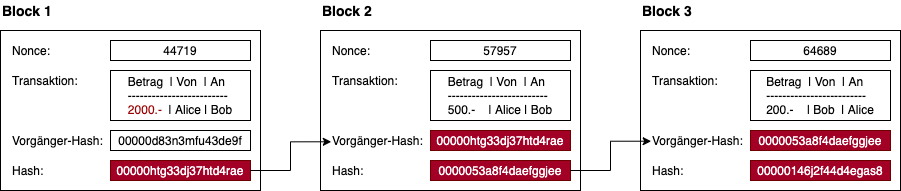

The diagram above was exported from draw.io. Its source (the exported page's mxGraphModel, read from the mxfile embedded in the PNG):
<mxGraphModel dx="358" dy="225" grid="1" gridSize="10" guides="1" tooltips="1" connect="1" arrows="1" fold="1" page="1" pageScale="1" pageWidth="1169" pageHeight="827" math="0" shadow="0">
  <root>
    <mxCell id="0" />
    <mxCell id="1" parent="0" />
    <mxCell id="2" value="" style="rounded=0;whiteSpace=wrap;html=1;align=left;" parent="1" vertex="1">
      <mxGeometry x="135" y="290" width="260" height="160" as="geometry" />
    </mxCell>
    <mxCell id="3" value="&lt;font size=&quot;1&quot;&gt;&lt;b style=&quot;font-size: 14px&quot;&gt;Block 1&lt;/b&gt;&lt;/font&gt;" style="text;html=1;align=left;verticalAlign=middle;resizable=0;points=[];autosize=1;strokeColor=none;fontSize=10;" parent="1" vertex="1">
      <mxGeometry x="135" y="260" width="70" height="20" as="geometry" />
    </mxCell>
    <mxCell id="4" value="&lt;font style=&quot;font-size: 12px&quot;&gt;44719&lt;/font&gt;" style="rounded=0;whiteSpace=wrap;html=1;" parent="1" vertex="1">
      <mxGeometry x="245" y="300" width="140" height="20" as="geometry" />
    </mxCell>
    <mxCell id="5" value="Nonce:" style="text;html=1;align=left;verticalAlign=middle;resizable=0;points=[];autosize=1;strokeColor=none;" parent="1" vertex="1">
      <mxGeometry x="145" y="300" width="50" height="20" as="geometry" />
    </mxCell>
    <mxCell id="6" value="Transaktion:" style="text;html=1;align=left;verticalAlign=middle;resizable=0;points=[];autosize=1;strokeColor=none;" parent="1" vertex="1">
      <mxGeometry x="145" y="330" width="80" height="20" as="geometry" />
    </mxCell>
    <mxCell id="7" value="Vorgänger-Hash:" style="text;html=1;align=left;verticalAlign=middle;resizable=0;points=[];autosize=1;strokeColor=none;" parent="1" vertex="1">
      <mxGeometry x="145" y="390" width="110" height="20" as="geometry" />
    </mxCell>
    <mxCell id="8" value="Hash:" style="text;html=1;align=left;verticalAlign=middle;resizable=0;points=[];autosize=1;strokeColor=none;" parent="1" vertex="1">
      <mxGeometry x="145" y="420" width="50" height="20" as="geometry" />
    </mxCell>
    <mxCell id="9" value="&lt;div style=&quot;text-align: left&quot;&gt;&lt;span&gt;Betrag&amp;nbsp; | Von&amp;nbsp; | An&lt;/span&gt;&lt;/div&gt;&lt;div style=&quot;text-align: left&quot;&gt;&lt;span&gt;-------------------------&lt;/span&gt;&lt;/div&gt;&lt;font color=&quot;#990000&quot;&gt;2000.-&lt;/font&gt;&lt;font color=&quot;#ff4124&quot;&gt;&amp;nbsp;&lt;/font&gt; | Alice | Bob" style="rounded=0;whiteSpace=wrap;html=1;" parent="1" vertex="1">
      <mxGeometry x="245" y="330" width="140" height="50" as="geometry" />
    </mxCell>
    <mxCell id="10" value="&lt;font style=&quot;font-size: 12px&quot;&gt;00000d83n3mfu43de9f&lt;/font&gt;" style="rounded=0;whiteSpace=wrap;html=1;" parent="1" vertex="1">
      <mxGeometry x="245" y="390" width="140" height="20" as="geometry" />
    </mxCell>
    <mxCell id="11" value="00000htg33dj37htd4rae" style="rounded=0;whiteSpace=wrap;html=1;fillColor=#a20025;strokeColor=#6F0000;fontColor=#ffffff;" parent="1" vertex="1">
      <mxGeometry x="245" y="420" width="140" height="20" as="geometry" />
    </mxCell>
    <mxCell id="12" value="" style="rounded=0;whiteSpace=wrap;html=1;align=left;" parent="1" vertex="1">
      <mxGeometry x="455" y="290" width="260" height="160" as="geometry" />
    </mxCell>
    <mxCell id="13" value="&lt;font size=&quot;1&quot;&gt;&lt;b style=&quot;font-size: 14px&quot;&gt;Block 2&lt;/b&gt;&lt;/font&gt;" style="text;html=1;align=left;verticalAlign=middle;resizable=0;points=[];autosize=1;strokeColor=none;fontSize=10;" parent="1" vertex="1">
      <mxGeometry x="455" y="260" width="70" height="20" as="geometry" />
    </mxCell>
    <mxCell id="14" value="&lt;font style=&quot;font-size: 12px&quot;&gt;57957&lt;/font&gt;" style="rounded=0;whiteSpace=wrap;html=1;" parent="1" vertex="1">
      <mxGeometry x="565" y="300" width="140" height="20" as="geometry" />
    </mxCell>
    <mxCell id="15" value="Nonce:" style="text;html=1;align=left;verticalAlign=middle;resizable=0;points=[];autosize=1;strokeColor=none;" parent="1" vertex="1">
      <mxGeometry x="465" y="300" width="50" height="20" as="geometry" />
    </mxCell>
    <mxCell id="16" value="Transaktion:" style="text;html=1;align=left;verticalAlign=middle;resizable=0;points=[];autosize=1;strokeColor=none;" parent="1" vertex="1">
      <mxGeometry x="465" y="330" width="80" height="20" as="geometry" />
    </mxCell>
    <mxCell id="17" value="Vorgänger-Hash:" style="text;html=1;align=left;verticalAlign=middle;resizable=0;points=[];autosize=1;strokeColor=none;" parent="1" vertex="1">
      <mxGeometry x="465" y="390" width="110" height="20" as="geometry" />
    </mxCell>
    <mxCell id="18" value="Hash:" style="text;html=1;align=left;verticalAlign=middle;resizable=0;points=[];autosize=1;strokeColor=none;" parent="1" vertex="1">
      <mxGeometry x="465" y="420" width="50" height="20" as="geometry" />
    </mxCell>
    <mxCell id="19" value="&lt;div style=&quot;text-align: left&quot;&gt;&lt;span&gt;Betrag&amp;nbsp; | Von&amp;nbsp; | An&lt;/span&gt;&lt;/div&gt;&lt;div style=&quot;text-align: left&quot;&gt;&lt;span&gt;-------------------------&lt;/span&gt;&lt;/div&gt;500.-&amp;nbsp; &amp;nbsp; | Alice | Bob" style="rounded=0;whiteSpace=wrap;html=1;" parent="1" vertex="1">
      <mxGeometry x="565" y="330" width="140" height="50" as="geometry" />
    </mxCell>
    <mxCell id="20" value="00000htg33dj37htd4rae" style="rounded=0;whiteSpace=wrap;html=1;fillColor=#a20025;strokeColor=#6F0000;fontColor=#ffffff;" parent="1" vertex="1">
      <mxGeometry x="565" y="390" width="140" height="20" as="geometry" />
    </mxCell>
    <mxCell id="21" value="0000053a8f4daefggjee" style="rounded=0;whiteSpace=wrap;html=1;fillColor=#a20025;strokeColor=#6F0000;fontColor=#ffffff;" parent="1" vertex="1">
      <mxGeometry x="565" y="420" width="140" height="20" as="geometry" />
    </mxCell>
    <mxCell id="22" value="" style="rounded=0;whiteSpace=wrap;html=1;align=left;" parent="1" vertex="1">
      <mxGeometry x="775" y="290" width="260" height="160" as="geometry" />
    </mxCell>
    <mxCell id="23" value="&lt;font size=&quot;1&quot;&gt;&lt;b style=&quot;font-size: 14px&quot;&gt;Block 3&lt;/b&gt;&lt;/font&gt;" style="text;html=1;align=left;verticalAlign=middle;resizable=0;points=[];autosize=1;strokeColor=none;fontSize=10;" parent="1" vertex="1">
      <mxGeometry x="775" y="260" width="70" height="20" as="geometry" />
    </mxCell>
    <mxCell id="24" value="&lt;font style=&quot;font-size: 12px&quot;&gt;64689&lt;/font&gt;" style="rounded=0;whiteSpace=wrap;html=1;" parent="1" vertex="1">
      <mxGeometry x="885" y="300" width="140" height="20" as="geometry" />
    </mxCell>
    <mxCell id="25" value="Nonce:" style="text;html=1;align=left;verticalAlign=middle;resizable=0;points=[];autosize=1;strokeColor=none;" parent="1" vertex="1">
      <mxGeometry x="785" y="300" width="50" height="20" as="geometry" />
    </mxCell>
    <mxCell id="26" value="Transaktion:" style="text;html=1;align=left;verticalAlign=middle;resizable=0;points=[];autosize=1;strokeColor=none;" parent="1" vertex="1">
      <mxGeometry x="785" y="330" width="80" height="20" as="geometry" />
    </mxCell>
    <mxCell id="27" value="Vorgänger-Hash:" style="text;html=1;align=left;verticalAlign=middle;resizable=0;points=[];autosize=1;strokeColor=none;" parent="1" vertex="1">
      <mxGeometry x="785" y="390" width="110" height="20" as="geometry" />
    </mxCell>
    <mxCell id="28" value="Hash:" style="text;html=1;align=left;verticalAlign=middle;resizable=0;points=[];autosize=1;strokeColor=none;" parent="1" vertex="1">
      <mxGeometry x="785" y="420" width="50" height="20" as="geometry" />
    </mxCell>
    <mxCell id="29" value="&lt;div style=&quot;text-align: left&quot;&gt;&lt;span&gt;Betrag&amp;nbsp; | Von&amp;nbsp; | An&lt;/span&gt;&lt;/div&gt;&lt;div style=&quot;text-align: left&quot;&gt;&lt;span&gt;-------------------------&lt;/span&gt;&lt;/div&gt;200.-&amp;nbsp; &amp;nbsp; | Bob&amp;nbsp; | Alice" style="rounded=0;whiteSpace=wrap;html=1;" parent="1" vertex="1">
      <mxGeometry x="885" y="330" width="140" height="50" as="geometry" />
    </mxCell>
    <mxCell id="30" value="0000053a8f4daefggjee" style="rounded=0;whiteSpace=wrap;html=1;fillColor=#a20025;strokeColor=#6F0000;fontColor=#ffffff;" parent="1" vertex="1">
      <mxGeometry x="885" y="390" width="140" height="20" as="geometry" />
    </mxCell>
    <mxCell id="31" value="00000146j2f44d4egas8" style="rounded=0;whiteSpace=wrap;html=1;fillColor=#a20025;strokeColor=#6F0000;fontColor=#ffffff;" parent="1" vertex="1">
      <mxGeometry x="885" y="420" width="140" height="20" as="geometry" />
    </mxCell>
    <mxCell id="32" style="edgeStyle=orthogonalEdgeStyle;rounded=0;orthogonalLoop=1;jettySize=auto;html=1;exitX=1;exitY=0.5;exitDx=0;exitDy=0;entryX=0.007;entryY=0.564;entryDx=0;entryDy=0;entryPerimeter=0;fontSize=10;" parent="1" source="11" target="17" edge="1">
      <mxGeometry relative="1" as="geometry" />
    </mxCell>
    <mxCell id="33" style="edgeStyle=orthogonalEdgeStyle;rounded=0;orthogonalLoop=1;jettySize=auto;html=1;exitX=1;exitY=0.5;exitDx=0;exitDy=0;entryX=0.006;entryY=0.536;entryDx=0;entryDy=0;entryPerimeter=0;fontSize=10;" parent="1" source="21" target="27" edge="1">
      <mxGeometry relative="1" as="geometry" />
    </mxCell>
  </root>
</mxGraphModel>